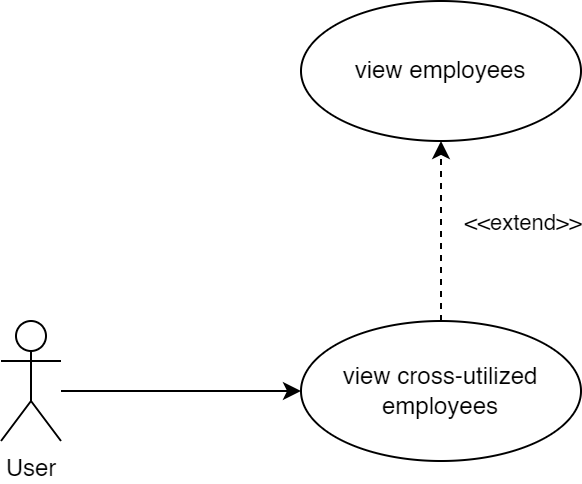

The diagram above was exported from draw.io. Its source (the exported page's mxGraphModel, read from the mxfile embedded in the PNG):
<mxGraphModel dx="868" dy="545" grid="1" gridSize="10" guides="1" tooltips="1" connect="1" arrows="1" fold="1" page="1" pageScale="1" pageWidth="1169" pageHeight="827" math="0" shadow="0">
  <root>
    <mxCell id="0" />
    <mxCell id="1" parent="0" />
    <mxCell id="Q6M7L7wTIpTxnjvGF-vx-3" style="edgeStyle=orthogonalEdgeStyle;rounded=0;orthogonalLoop=1;jettySize=auto;html=1;entryX=0;entryY=0.5;entryDx=0;entryDy=0;strokeColor=#000000;startArrow=none;startFill=0;endArrow=classic;endFill=1;" parent="1" source="Q6M7L7wTIpTxnjvGF-vx-1" target="Q6M7L7wTIpTxnjvGF-vx-2" edge="1">
      <mxGeometry relative="1" as="geometry">
        <Array as="points">
          <mxPoint x="210" y="285" />
          <mxPoint x="210" y="285" />
        </Array>
      </mxGeometry>
    </mxCell>
    <mxCell id="Q6M7L7wTIpTxnjvGF-vx-1" value="User" style="shape=umlActor;verticalLabelPosition=bottom;verticalAlign=top;html=1;rounded=1;strokeColor=#000000;" parent="1" vertex="1">
      <mxGeometry x="160" y="250" width="30" height="60" as="geometry" />
    </mxCell>
    <mxCell id="sjgKbKdGBa54NwbZEcd3-2" style="edgeStyle=orthogonalEdgeStyle;rounded=0;orthogonalLoop=1;jettySize=auto;html=1;exitX=0.5;exitY=0;exitDx=0;exitDy=0;entryX=0.5;entryY=1;entryDx=0;entryDy=0;dashed=1;" edge="1" parent="1" source="Q6M7L7wTIpTxnjvGF-vx-2" target="sjgKbKdGBa54NwbZEcd3-1">
      <mxGeometry relative="1" as="geometry" />
    </mxCell>
    <mxCell id="sjgKbKdGBa54NwbZEcd3-3" value="&amp;lt;&amp;lt;extend&amp;gt;&amp;gt;" style="edgeLabel;html=1;align=center;verticalAlign=middle;resizable=0;points=[];" vertex="1" connectable="0" parent="sjgKbKdGBa54NwbZEcd3-2">
      <mxGeometry x="0.2444" relative="1" as="geometry">
        <mxPoint x="40" y="6" as="offset" />
      </mxGeometry>
    </mxCell>
    <mxCell id="Q6M7L7wTIpTxnjvGF-vx-2" value="view cross-utilized&lt;br&gt;employees" style="ellipse;whiteSpace=wrap;html=1;rounded=1;strokeColor=#000000;" parent="1" vertex="1">
      <mxGeometry x="310" y="250" width="140" height="70" as="geometry" />
    </mxCell>
    <mxCell id="sjgKbKdGBa54NwbZEcd3-1" value="view employees" style="ellipse;whiteSpace=wrap;html=1;rounded=1;strokeColor=#000000;" vertex="1" parent="1">
      <mxGeometry x="310" y="90" width="140" height="70" as="geometry" />
    </mxCell>
  </root>
</mxGraphModel>